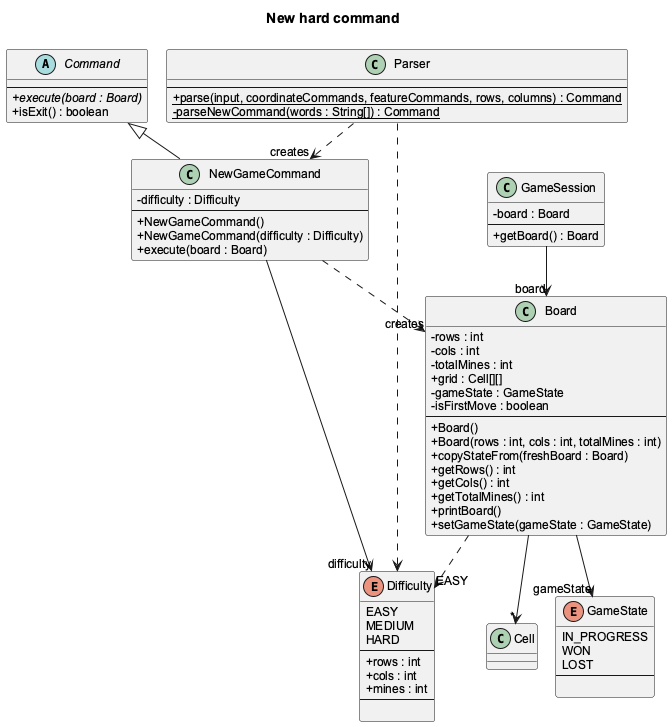

The diagram above was rendered by PlantUML. Its source (embedded in the PNG):
@startuml new-hard-class-diagram
!pragma layout smetana
skinparam shadowing false
skinparam classAttributeIconSize 0
skinparam defaultFontName Arial
skinparam defaultFontSize 12
skinparam sequenceParticipant underline false
title New hard command

enum Difficulty {
    EASY
    MEDIUM
    HARD
    --
    + rows : int
    + cols : int
    + mines : int
    --
    {method}
}

abstract class Command {
    --
    + {abstract} execute(board : Board)
    + isExit() : boolean
}

class NewGameCommand {
    - difficulty : Difficulty
    --
    + NewGameCommand()
    + NewGameCommand(difficulty : Difficulty)
    + execute(board : Board)
}

class Parser {
    --
    + {static} parse(input, coordinateCommands, featureCommands, rows, columns) : Command
    - {static} parseNewCommand(words : String[]) : Command
}

class Board {
    - rows : int
    - cols : int
    - totalMines : int
    + grid : Cell[][]
    - gameState : GameState
    - isFirstMove : boolean
    --
    + Board()
    + Board(rows : int, cols : int, totalMines : int)
    + copyStateFrom(freshBoard : Board)
    + getRows() : int
    + getCols() : int
    + getTotalMines() : int
    + printBoard()
    + setGameState(gameState : GameState)
}

class GameSession {
    - board : Board
    --
    + getBoard() : Board
}

class Cell {
    {method}
}

enum GameState {
    IN_PROGRESS
    WON
    LOST
    --
    {method}
}

NewGameCommand -up-|> Command
NewGameCommand --> "difficulty" Difficulty
NewGameCommand ..> "creates" Board
Parser ..> "creates" NewGameCommand
Parser ..> Difficulty
Board --> "*" Cell
Board --> "gameState" GameState
Board ..> "EASY" Difficulty
GameSession --> "board" Board
@enduml